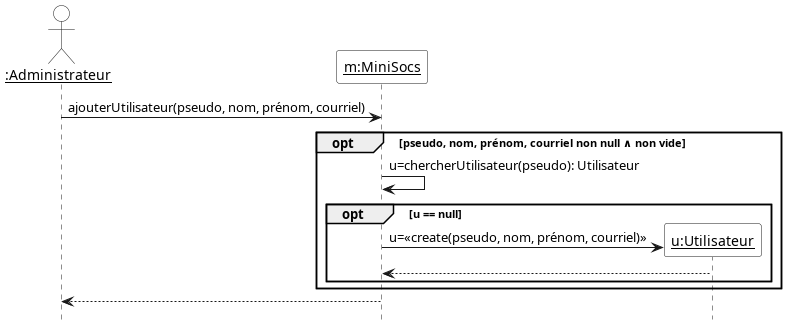

The diagram above was rendered by PlantUML. Its source (embedded in the PNG):
@startuml

'Diagramme de séquence simplifié du cas d'utilisation "Ajouter utilisateur" (PlantUML)'

'Version simplifiée (voir ...[_version_simplifiée].pu pour une version plus détaillée'

'Configuration charte graphique'
hide footbox
skinparam sequenceParticipantBackgroundColor White
skinparam sequenceActorBackgroundColor White

'Déclaration des acteurs et des participants (déjà existants avant la séquence)'
actor "__:Administrateur__" as admin
participant "__m:MiniSocs__" as m

'Séquence avec les messages, les créations de participants, etc.'
admin -> m : ajouterUtilisateur(pseudo, nom, prénom, courriel)
opt pseudo, nom, prénom, courriel non null ∧ non vide
  m -> m : u=chercherUtilisateur(pseudo): Utilisateur
  create "__u:Utilisateur__" as u
  opt u == null
    m -> "__u:Utilisateur__" as u : u=<<create(pseudo, nom, prénom, courriel)>>
    u --> m
  end
end
m --> admin
@enduml